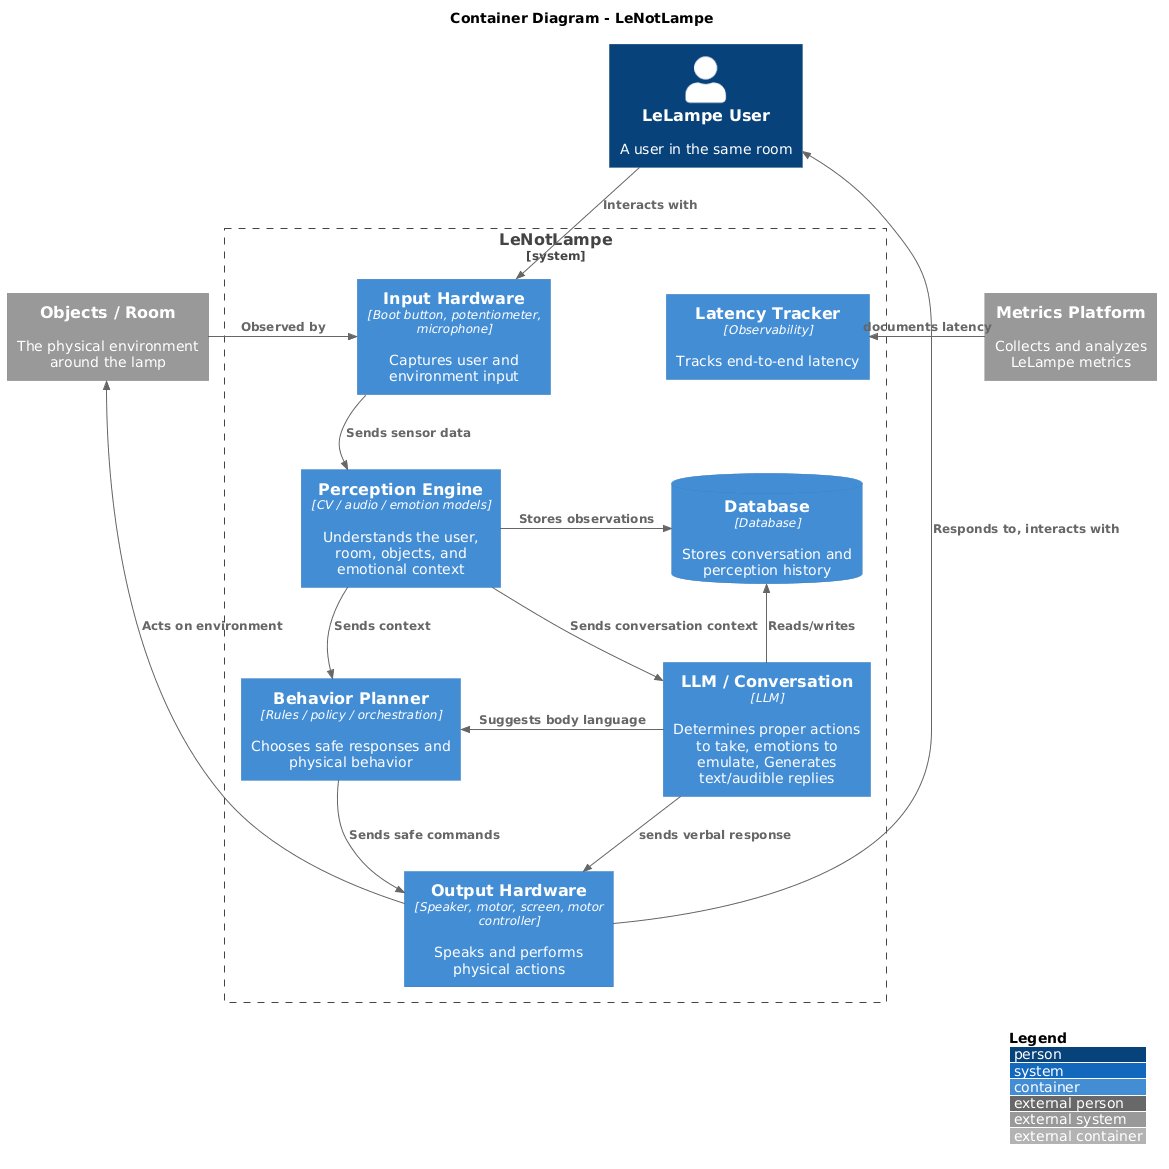

The diagram above was rendered by PlantUML. Its source (embedded in the PNG):
@startuml
!include <C4/C4_Container>

LAYOUT_TOP_DOWN()
LAYOUT_WITH_LEGEND()

title Container Diagram - LeNotLampe

Person(user, "LeLampe User", "A user in the same room")
System_Ext(room, "Objects / Room", "The physical environment around the lamp")
System_Ext(metrics, "Metrics Platform", "Collects and analyzes LeLampe metrics")

System_Boundary(lenotlampe, "LeNotLampe") {

    Container(input, "Input Hardware", "Boot button, potentiometer, microphone", "Captures user and environment input")

    Container(perception, "Perception Engine", "CV / audio / emotion models", "Understands the user, room, objects, and emotional context")

    Container(planner, "Behavior Planner", "Rules / policy / orchestration", "Chooses safe responses and physical behavior")

    Container(conversation, "LLM / Conversation", "LLM", "Determines proper actions to take, emotions to emulate, Generates text/audible replies")

    Container(output, "Output Hardware", "Speaker, motor, screen, motor controller", "Speaks and performs physical actions")

    ContainerDb(database, "Database", "Database", "Stores conversation and perception history")

    Container(latency, "Latency Tracker", "Observability", "Tracks end-to-end latency")
}

Rel_D(user, input, "Interacts with")
Rel_R(room, input, "Observed by")
Rel_D(input, perception, "Sends sensor data")
Rel_D(perception, planner, "Sends context")
Rel_R(perception, conversation, "Sends conversation context")
Rel_L(conversation, planner, "Suggests body language")
Rel_D(planner, output, "Sends safe commands")
Rel_U(output, user, "Responds to, interacts with")
Rel_L(output, room, "Acts on environment")

Rel_U(conversation, database, "Reads/writes")
Rel_R(perception, database, "Stores observations")
Rel_R(metrics, latency, "documents latency")

Rel(conversation,output,"sends verbal response")

Lay_D(input, perception)
Lay_D(perception, planner)
Lay_D(planner, output)
Lay_R(perception, conversation)
Lay_R(metrics, latency)
@enduml